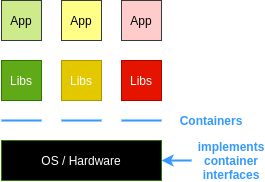

The diagram above was exported from draw.io. Its source (the exported page's mxGraphModel, read from the mxfile embedded in the PNG):
<mxGraphModel dx="931" dy="500" grid="1" gridSize="10" guides="1" tooltips="1" connect="1" arrows="1" fold="1" page="1" pageScale="1" pageWidth="850" pageHeight="1100" math="0" shadow="0">
  <root>
    <mxCell id="0" />
    <mxCell id="1" parent="0" />
    <mxCell id="lR9bduGKACyqy3FOzmFp-1" value="App" style="rounded=0;whiteSpace=wrap;html=1;fillColor=#cdeb8b;strokeColor=#36393d;" vertex="1" parent="1">
      <mxGeometry x="120" y="80" width="40" height="40" as="geometry" />
    </mxCell>
    <mxCell id="lR9bduGKACyqy3FOzmFp-5" value="App" style="rounded=0;whiteSpace=wrap;html=1;fillColor=#ffff88;strokeColor=#36393d;" vertex="1" parent="1">
      <mxGeometry x="180" y="80" width="40" height="40" as="geometry" />
    </mxCell>
    <mxCell id="lR9bduGKACyqy3FOzmFp-7" value="App" style="rounded=0;whiteSpace=wrap;html=1;fillColor=#ffcccc;strokeColor=#36393d;" vertex="1" parent="1">
      <mxGeometry x="240" y="80" width="40" height="40" as="geometry" />
    </mxCell>
    <mxCell id="lR9bduGKACyqy3FOzmFp-21" value="Libs" style="rounded=0;whiteSpace=wrap;html=1;fillColor=#60a917;strokeColor=#2D7600;fontColor=#ffffff;" vertex="1" parent="1">
      <mxGeometry x="120" y="140" width="40" height="40" as="geometry" />
    </mxCell>
    <mxCell id="lR9bduGKACyqy3FOzmFp-22" value="Libs" style="rounded=0;whiteSpace=wrap;html=1;fillColor=#e3c800;strokeColor=#B09500;fontColor=#ffffff;" vertex="1" parent="1">
      <mxGeometry x="180" y="140" width="40" height="40" as="geometry" />
    </mxCell>
    <mxCell id="lR9bduGKACyqy3FOzmFp-23" value="Libs" style="rounded=0;whiteSpace=wrap;html=1;fillColor=#e51400;strokeColor=#B20000;fontColor=#ffffff;" vertex="1" parent="1">
      <mxGeometry x="240" y="140" width="40" height="40" as="geometry" />
    </mxCell>
    <mxCell id="lR9bduGKACyqy3FOzmFp-24" value="OS / Hardware" style="rounded=0;whiteSpace=wrap;html=1;strokeColor=#2D7600;fontColor=#ffffff;fillColor=#000000;" vertex="1" parent="1">
      <mxGeometry x="120" y="220" width="160" height="40" as="geometry" />
    </mxCell>
    <mxCell id="lR9bduGKACyqy3FOzmFp-25" value="" style="endArrow=none;html=1;fontColor=#000000;strokeWidth=2;strokeColor=#3399FF;" edge="1" parent="1">
      <mxGeometry width="50" height="50" relative="1" as="geometry">
        <mxPoint x="120" y="200" as="sourcePoint" />
        <mxPoint x="160" y="200" as="targetPoint" />
      </mxGeometry>
    </mxCell>
    <mxCell id="lR9bduGKACyqy3FOzmFp-26" value="" style="endArrow=none;html=1;fontColor=#000000;strokeWidth=2;strokeColor=#3399FF;" edge="1" parent="1">
      <mxGeometry width="50" height="50" relative="1" as="geometry">
        <mxPoint x="180" y="200" as="sourcePoint" />
        <mxPoint x="220" y="200" as="targetPoint" />
      </mxGeometry>
    </mxCell>
    <mxCell id="lR9bduGKACyqy3FOzmFp-27" value="" style="endArrow=none;html=1;fontColor=#000000;strokeWidth=2;strokeColor=#3399FF;" edge="1" parent="1">
      <mxGeometry width="50" height="50" relative="1" as="geometry">
        <mxPoint x="240" y="200" as="sourcePoint" />
        <mxPoint x="280" y="200" as="targetPoint" />
      </mxGeometry>
    </mxCell>
    <mxCell id="lR9bduGKACyqy3FOzmFp-28" value="Containers" style="text;html=1;strokeColor=none;fillColor=none;align=center;verticalAlign=middle;whiteSpace=wrap;rounded=0;fontColor=#3399FF;fontStyle=1" vertex="1" parent="1">
      <mxGeometry x="310" y="190" width="40" height="20" as="geometry" />
    </mxCell>
    <mxCell id="lR9bduGKACyqy3FOzmFp-30" style="edgeStyle=orthogonalEdgeStyle;rounded=0;orthogonalLoop=1;jettySize=auto;html=1;entryX=1;entryY=0.5;entryDx=0;entryDy=0;strokeColor=#3399FF;strokeWidth=2;fontColor=#3399FF;" edge="1" parent="1" target="lR9bduGKACyqy3FOzmFp-24">
      <mxGeometry relative="1" as="geometry">
        <mxPoint x="310" y="240" as="sourcePoint" />
      </mxGeometry>
    </mxCell>
    <mxCell id="lR9bduGKACyqy3FOzmFp-29" value="implements&lt;br&gt;container&lt;br&gt;interfaces" style="text;html=1;strokeColor=none;fillColor=none;align=center;verticalAlign=middle;whiteSpace=wrap;rounded=0;fontColor=#3399FF;fontStyle=1" vertex="1" parent="1">
      <mxGeometry x="330" y="230" width="40" height="20" as="geometry" />
    </mxCell>
  </root>
</mxGraphModel>